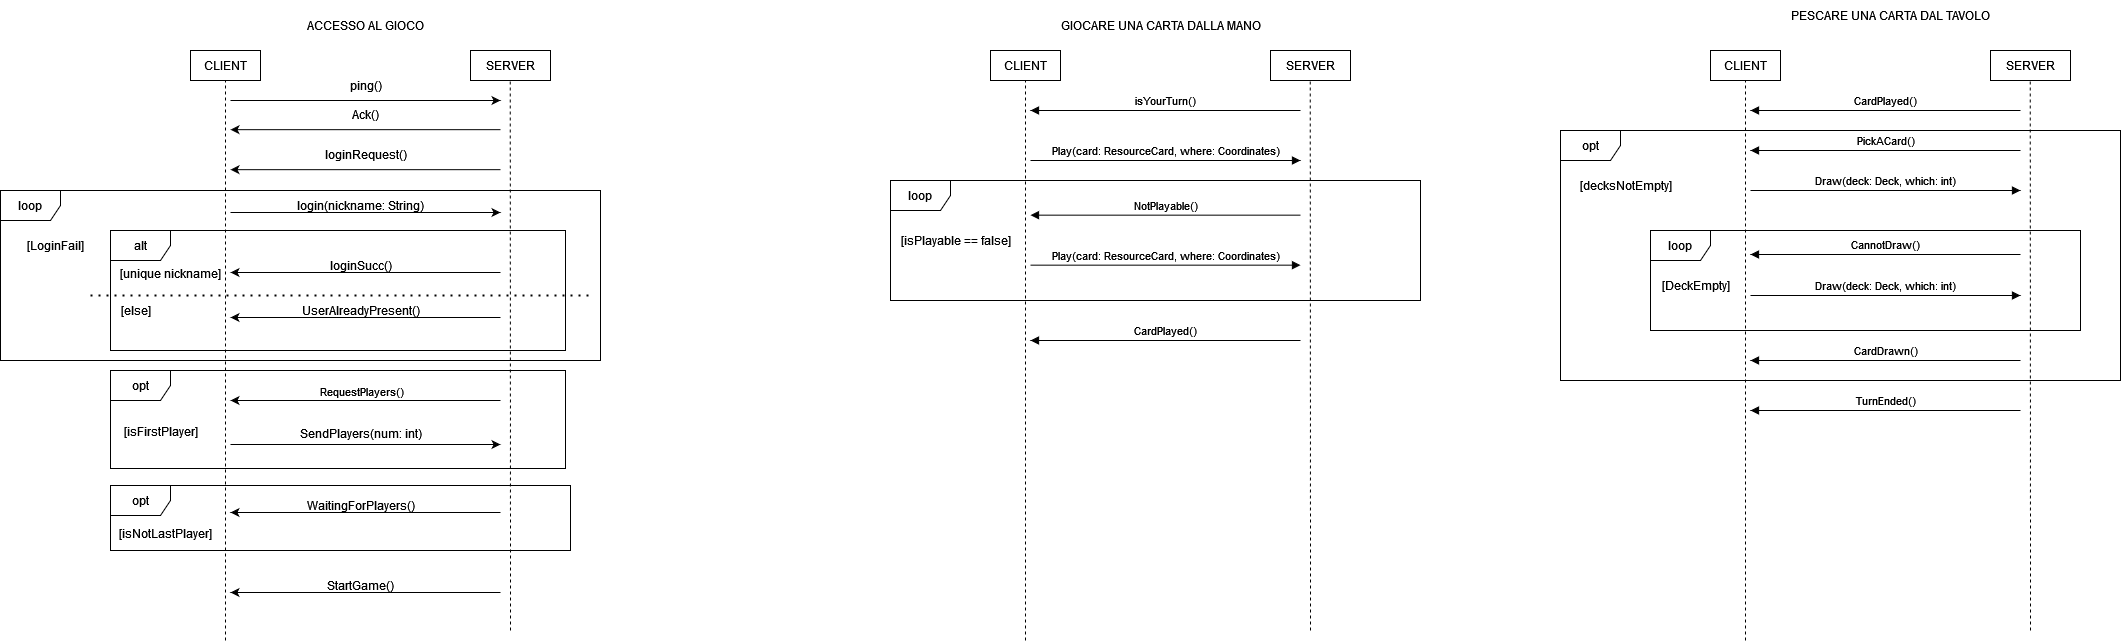

The diagram above was exported from draw.io. Its source (the exported page's mxGraphModel, read from the mxfile embedded in the PNG):
<mxGraphModel dx="1338" dy="624" grid="1" gridSize="10" guides="1" tooltips="1" connect="1" arrows="1" fold="1" page="1" pageScale="1" pageWidth="827" pageHeight="1169" math="0" shadow="0">
  <root>
    <mxCell id="0" />
    <mxCell id="1" parent="0" />
    <mxCell id="OmKH4U7sxaRbL4PmyqLs-1" value="CLIENT" style="rounded=0;whiteSpace=wrap;html=1;" parent="1" vertex="1">
      <mxGeometry x="250" y="190" width="70" height="30" as="geometry" />
    </mxCell>
    <mxCell id="OmKH4U7sxaRbL4PmyqLs-2" value="SERVER" style="rounded=0;whiteSpace=wrap;html=1;" parent="1" vertex="1">
      <mxGeometry x="530" y="190" width="80" height="30" as="geometry" />
    </mxCell>
    <mxCell id="OmKH4U7sxaRbL4PmyqLs-3" value="" style="endArrow=none;dashed=1;html=1;rounded=0;" parent="1" target="OmKH4U7sxaRbL4PmyqLs-1" edge="1">
      <mxGeometry width="50" height="50" relative="1" as="geometry">
        <mxPoint x="285" y="780" as="sourcePoint" />
        <mxPoint x="310" y="240" as="targetPoint" />
      </mxGeometry>
    </mxCell>
    <mxCell id="OmKH4U7sxaRbL4PmyqLs-4" value="" style="endArrow=none;dashed=1;html=1;rounded=0;" parent="1" edge="1">
      <mxGeometry width="50" height="50" relative="1" as="geometry">
        <mxPoint x="570" y="770" as="sourcePoint" />
        <mxPoint x="569.71" y="220" as="targetPoint" />
      </mxGeometry>
    </mxCell>
    <mxCell id="OmKH4U7sxaRbL4PmyqLs-5" value="" style="endArrow=classic;html=1;rounded=0;" parent="1" edge="1">
      <mxGeometry width="50" height="50" relative="1" as="geometry">
        <mxPoint x="290" y="240" as="sourcePoint" />
        <mxPoint x="560" y="240" as="targetPoint" />
      </mxGeometry>
    </mxCell>
    <mxCell id="OmKH4U7sxaRbL4PmyqLs-6" value="ping()" style="text;html=1;align=center;verticalAlign=middle;resizable=0;points=[];autosize=1;strokeColor=none;fillColor=none;" parent="1" vertex="1">
      <mxGeometry x="400" y="210" width="50" height="30" as="geometry" />
    </mxCell>
    <mxCell id="OmKH4U7sxaRbL4PmyqLs-8" value="" style="endArrow=classic;html=1;rounded=0;" parent="1" edge="1">
      <mxGeometry width="50" height="50" relative="1" as="geometry">
        <mxPoint x="560" y="269.17" as="sourcePoint" />
        <mxPoint x="290" y="269.17" as="targetPoint" />
      </mxGeometry>
    </mxCell>
    <mxCell id="OmKH4U7sxaRbL4PmyqLs-9" value="Ack()" style="text;html=1;align=center;verticalAlign=middle;resizable=0;points=[];autosize=1;strokeColor=none;fillColor=none;" parent="1" vertex="1">
      <mxGeometry x="400" y="239.17" width="50" height="30" as="geometry" />
    </mxCell>
    <mxCell id="OmKH4U7sxaRbL4PmyqLs-10" value="" style="endArrow=classic;html=1;rounded=0;" parent="1" edge="1">
      <mxGeometry width="50" height="50" relative="1" as="geometry">
        <mxPoint x="560" y="309.17" as="sourcePoint" />
        <mxPoint x="290" y="309.17" as="targetPoint" />
      </mxGeometry>
    </mxCell>
    <mxCell id="OmKH4U7sxaRbL4PmyqLs-11" value="loginRequest()" style="text;html=1;align=center;verticalAlign=middle;resizable=0;points=[];autosize=1;strokeColor=none;fillColor=none;" parent="1" vertex="1">
      <mxGeometry x="375" y="279.17" width="100" height="30" as="geometry" />
    </mxCell>
    <mxCell id="OmKH4U7sxaRbL4PmyqLs-12" value="" style="endArrow=classic;html=1;rounded=0;" parent="1" edge="1">
      <mxGeometry width="50" height="50" relative="1" as="geometry">
        <mxPoint x="290" y="352" as="sourcePoint" />
        <mxPoint x="560" y="352" as="targetPoint" />
      </mxGeometry>
    </mxCell>
    <mxCell id="OmKH4U7sxaRbL4PmyqLs-13" value="login(nickname: String)" style="text;html=1;align=center;verticalAlign=middle;resizable=0;points=[];autosize=1;strokeColor=none;fillColor=none;" parent="1" vertex="1">
      <mxGeometry x="350" y="330" width="140" height="30" as="geometry" />
    </mxCell>
    <mxCell id="OmKH4U7sxaRbL4PmyqLs-14" value="" style="endArrow=classic;html=1;rounded=0;" parent="1" edge="1">
      <mxGeometry width="50" height="50" relative="1" as="geometry">
        <mxPoint x="560" y="412" as="sourcePoint" />
        <mxPoint x="290" y="412" as="targetPoint" />
      </mxGeometry>
    </mxCell>
    <mxCell id="OmKH4U7sxaRbL4PmyqLs-15" value="loginSucc()" style="text;html=1;align=center;verticalAlign=middle;resizable=0;points=[];autosize=1;strokeColor=none;fillColor=none;" parent="1" vertex="1">
      <mxGeometry x="380" y="390" width="80" height="30" as="geometry" />
    </mxCell>
    <mxCell id="OmKH4U7sxaRbL4PmyqLs-16" value="" style="endArrow=classic;html=1;rounded=0;" parent="1" edge="1">
      <mxGeometry width="50" height="50" relative="1" as="geometry">
        <mxPoint x="560" y="457" as="sourcePoint" />
        <mxPoint x="290" y="457" as="targetPoint" />
      </mxGeometry>
    </mxCell>
    <mxCell id="OmKH4U7sxaRbL4PmyqLs-17" value="UserAlreadyPresent()" style="text;html=1;align=center;verticalAlign=middle;resizable=0;points=[];autosize=1;strokeColor=none;fillColor=none;" parent="1" vertex="1">
      <mxGeometry x="350" y="435" width="140" height="30" as="geometry" />
    </mxCell>
    <mxCell id="OmKH4U7sxaRbL4PmyqLs-18" value="" style="endArrow=classic;html=1;rounded=0;" parent="1" edge="1">
      <mxGeometry width="50" height="50" relative="1" as="geometry">
        <mxPoint x="560" y="652" as="sourcePoint" />
        <mxPoint x="290" y="652" as="targetPoint" />
      </mxGeometry>
    </mxCell>
    <mxCell id="OmKH4U7sxaRbL4PmyqLs-19" value="WaitingForPlayers()" style="text;html=1;align=center;verticalAlign=middle;resizable=0;points=[];autosize=1;strokeColor=none;fillColor=none;" parent="1" vertex="1">
      <mxGeometry x="355" y="630" width="130" height="30" as="geometry" />
    </mxCell>
    <mxCell id="OmKH4U7sxaRbL4PmyqLs-20" value="" style="endArrow=classic;html=1;rounded=0;" parent="1" edge="1">
      <mxGeometry width="50" height="50" relative="1" as="geometry">
        <mxPoint x="560" y="732" as="sourcePoint" />
        <mxPoint x="290" y="732" as="targetPoint" />
      </mxGeometry>
    </mxCell>
    <mxCell id="OmKH4U7sxaRbL4PmyqLs-21" value="StartGame()" style="text;html=1;align=center;verticalAlign=middle;resizable=0;points=[];autosize=1;strokeColor=none;fillColor=none;" parent="1" vertex="1">
      <mxGeometry x="375" y="710" width="90" height="30" as="geometry" />
    </mxCell>
    <mxCell id="OmKH4U7sxaRbL4PmyqLs-26" value="alt" style="shape=umlFrame;whiteSpace=wrap;html=1;pointerEvents=0;" parent="1" vertex="1">
      <mxGeometry x="170" y="370" width="455" height="120" as="geometry" />
    </mxCell>
    <mxCell id="OmKH4U7sxaRbL4PmyqLs-28" value="" style="endArrow=none;dashed=1;html=1;dashPattern=1 3;strokeWidth=2;rounded=0;" parent="1" edge="1">
      <mxGeometry width="50" height="50" relative="1" as="geometry">
        <mxPoint x="150" y="435" as="sourcePoint" />
        <mxPoint x="650" y="435" as="targetPoint" />
      </mxGeometry>
    </mxCell>
    <mxCell id="OmKH4U7sxaRbL4PmyqLs-29" value="[unique nickname]" style="text;html=1;align=center;verticalAlign=middle;resizable=0;points=[];autosize=1;strokeColor=none;fillColor=none;" parent="1" vertex="1">
      <mxGeometry x="170" y="398" width="120" height="30" as="geometry" />
    </mxCell>
    <mxCell id="OmKH4U7sxaRbL4PmyqLs-30" value="[else]" style="text;html=1;align=center;verticalAlign=middle;resizable=0;points=[];autosize=1;strokeColor=none;fillColor=none;" parent="1" vertex="1">
      <mxGeometry x="170" y="435" width="50" height="30" as="geometry" />
    </mxCell>
    <mxCell id="OmKH4U7sxaRbL4PmyqLs-31" value="opt" style="shape=umlFrame;whiteSpace=wrap;html=1;pointerEvents=0;" parent="1" vertex="1">
      <mxGeometry x="170" y="510" width="455" height="98" as="geometry" />
    </mxCell>
    <mxCell id="OmKH4U7sxaRbL4PmyqLs-32" value="[isFirstPlayer]" style="text;html=1;align=center;verticalAlign=middle;resizable=0;points=[];autosize=1;strokeColor=none;fillColor=none;" parent="1" vertex="1">
      <mxGeometry x="170" y="556" width="100" height="30" as="geometry" />
    </mxCell>
    <mxCell id="OmKH4U7sxaRbL4PmyqLs-33" value="" style="endArrow=classic;html=1;rounded=0;" parent="1" edge="1">
      <mxGeometry width="50" height="50" relative="1" as="geometry">
        <mxPoint x="560" y="540" as="sourcePoint" />
        <mxPoint x="290" y="540" as="targetPoint" />
      </mxGeometry>
    </mxCell>
    <mxCell id="OmKH4U7sxaRbL4PmyqLs-34" value="RequestPlayers()" style="edgeLabel;html=1;align=center;verticalAlign=middle;resizable=0;points=[];" parent="OmKH4U7sxaRbL4PmyqLs-33" vertex="1" connectable="0">
      <mxGeometry x="0.0181" y="-5" relative="1" as="geometry">
        <mxPoint x="-3" y="-5" as="offset" />
      </mxGeometry>
    </mxCell>
    <mxCell id="OmKH4U7sxaRbL4PmyqLs-36" value="" style="endArrow=classic;html=1;rounded=0;" parent="1" edge="1">
      <mxGeometry width="50" height="50" relative="1" as="geometry">
        <mxPoint x="290" y="584" as="sourcePoint" />
        <mxPoint x="560" y="584" as="targetPoint" />
      </mxGeometry>
    </mxCell>
    <mxCell id="OmKH4U7sxaRbL4PmyqLs-37" value="SendPlayers(num: int)" style="text;html=1;align=center;verticalAlign=middle;resizable=0;points=[];autosize=1;strokeColor=none;fillColor=none;" parent="1" vertex="1">
      <mxGeometry x="350" y="558" width="140" height="30" as="geometry" />
    </mxCell>
    <mxCell id="OmKH4U7sxaRbL4PmyqLs-38" value="opt" style="shape=umlFrame;whiteSpace=wrap;html=1;pointerEvents=0;" parent="1" vertex="1">
      <mxGeometry x="170" y="625" width="460" height="65" as="geometry" />
    </mxCell>
    <mxCell id="OmKH4U7sxaRbL4PmyqLs-39" value="[isNotLastPlayer]" style="text;html=1;align=center;verticalAlign=middle;resizable=0;points=[];autosize=1;strokeColor=none;fillColor=none;" parent="1" vertex="1">
      <mxGeometry x="170" y="658" width="110" height="30" as="geometry" />
    </mxCell>
    <mxCell id="OmKH4U7sxaRbL4PmyqLs-40" value="ACCESSO AL GIOCO" style="text;html=1;align=center;verticalAlign=middle;resizable=0;points=[];autosize=1;strokeColor=none;fillColor=none;" parent="1" vertex="1">
      <mxGeometry x="355" y="150" width="140" height="30" as="geometry" />
    </mxCell>
    <mxCell id="Fvhu-I6Lgi_kI_-JsILN-1" value="CLIENT" style="rounded=0;whiteSpace=wrap;html=1;" parent="1" vertex="1">
      <mxGeometry x="1050" y="190" width="70" height="30" as="geometry" />
    </mxCell>
    <mxCell id="Fvhu-I6Lgi_kI_-JsILN-2" value="SERVER" style="rounded=0;whiteSpace=wrap;html=1;" parent="1" vertex="1">
      <mxGeometry x="1330" y="190" width="80" height="30" as="geometry" />
    </mxCell>
    <mxCell id="Fvhu-I6Lgi_kI_-JsILN-3" value="" style="endArrow=none;dashed=1;html=1;rounded=0;" parent="1" target="Fvhu-I6Lgi_kI_-JsILN-1" edge="1">
      <mxGeometry width="50" height="50" relative="1" as="geometry">
        <mxPoint x="1085" y="780" as="sourcePoint" />
        <mxPoint x="1110" y="240" as="targetPoint" />
      </mxGeometry>
    </mxCell>
    <mxCell id="Fvhu-I6Lgi_kI_-JsILN-4" value="" style="endArrow=none;dashed=1;html=1;rounded=0;" parent="1" edge="1">
      <mxGeometry width="50" height="50" relative="1" as="geometry">
        <mxPoint x="1370" y="770" as="sourcePoint" />
        <mxPoint x="1369.71" y="220" as="targetPoint" />
      </mxGeometry>
    </mxCell>
    <mxCell id="Fvhu-I6Lgi_kI_-JsILN-5" value="GIOCARE UNA CARTA DALLA MANO" style="text;html=1;align=center;verticalAlign=middle;resizable=0;points=[];autosize=1;strokeColor=none;fillColor=none;" parent="1" vertex="1">
      <mxGeometry x="1110" y="150" width="220" height="30" as="geometry" />
    </mxCell>
    <mxCell id="Fvhu-I6Lgi_kI_-JsILN-20" value="isYourTurn()" style="html=1;verticalAlign=bottom;endArrow=block;curved=0;rounded=0;" parent="1" edge="1">
      <mxGeometry width="80" relative="1" as="geometry">
        <mxPoint x="1360" y="250" as="sourcePoint" />
        <mxPoint x="1090" y="250" as="targetPoint" />
      </mxGeometry>
    </mxCell>
    <mxCell id="Fvhu-I6Lgi_kI_-JsILN-21" value="Play(card: ResourceCard, where: Coordinates)" style="html=1;verticalAlign=bottom;endArrow=block;curved=0;rounded=0;" parent="1" edge="1">
      <mxGeometry width="80" relative="1" as="geometry">
        <mxPoint x="1090" y="404.65999999999997" as="sourcePoint" />
        <mxPoint x="1360" y="404.65999999999997" as="targetPoint" />
      </mxGeometry>
    </mxCell>
    <mxCell id="Fvhu-I6Lgi_kI_-JsILN-22" value="NotPlayable()" style="html=1;verticalAlign=bottom;endArrow=block;curved=0;rounded=0;" parent="1" edge="1">
      <mxGeometry width="80" relative="1" as="geometry">
        <mxPoint x="1360" y="354.66" as="sourcePoint" />
        <mxPoint x="1090" y="354.66" as="targetPoint" />
      </mxGeometry>
    </mxCell>
    <mxCell id="Fvhu-I6Lgi_kI_-JsILN-23" value="loop" style="shape=umlFrame;whiteSpace=wrap;html=1;pointerEvents=0;" parent="1" vertex="1">
      <mxGeometry x="950" y="320" width="530" height="120" as="geometry" />
    </mxCell>
    <mxCell id="Fvhu-I6Lgi_kI_-JsILN-24" value="[isPlayable == false]" style="text;html=1;align=center;verticalAlign=middle;resizable=0;points=[];autosize=1;strokeColor=none;fillColor=none;" parent="1" vertex="1">
      <mxGeometry x="950" y="365" width="130" height="30" as="geometry" />
    </mxCell>
    <mxCell id="Fvhu-I6Lgi_kI_-JsILN-25" value="Play(card: ResourceCard, where: Coordinates)" style="html=1;verticalAlign=bottom;endArrow=block;curved=0;rounded=0;" parent="1" edge="1">
      <mxGeometry width="80" relative="1" as="geometry">
        <mxPoint x="1090" y="300" as="sourcePoint" />
        <mxPoint x="1360" y="300" as="targetPoint" />
      </mxGeometry>
    </mxCell>
    <mxCell id="Fvhu-I6Lgi_kI_-JsILN-26" value="CardPlayed()" style="html=1;verticalAlign=bottom;endArrow=block;curved=0;rounded=0;" parent="1" edge="1">
      <mxGeometry width="80" relative="1" as="geometry">
        <mxPoint x="1360" y="480" as="sourcePoint" />
        <mxPoint x="1090" y="480" as="targetPoint" />
      </mxGeometry>
    </mxCell>
    <mxCell id="Fvhu-I6Lgi_kI_-JsILN-27" value="CLIENT" style="rounded=0;whiteSpace=wrap;html=1;" parent="1" vertex="1">
      <mxGeometry x="1770" y="190" width="70" height="30" as="geometry" />
    </mxCell>
    <mxCell id="Fvhu-I6Lgi_kI_-JsILN-28" value="SERVER" style="rounded=0;whiteSpace=wrap;html=1;" parent="1" vertex="1">
      <mxGeometry x="2050" y="190" width="80" height="30" as="geometry" />
    </mxCell>
    <mxCell id="Fvhu-I6Lgi_kI_-JsILN-29" value="" style="endArrow=none;dashed=1;html=1;rounded=0;" parent="1" target="Fvhu-I6Lgi_kI_-JsILN-27" edge="1">
      <mxGeometry width="50" height="50" relative="1" as="geometry">
        <mxPoint x="1805" y="780" as="sourcePoint" />
        <mxPoint x="1830" y="240" as="targetPoint" />
      </mxGeometry>
    </mxCell>
    <mxCell id="Fvhu-I6Lgi_kI_-JsILN-30" value="" style="endArrow=none;dashed=1;html=1;rounded=0;" parent="1" edge="1">
      <mxGeometry width="50" height="50" relative="1" as="geometry">
        <mxPoint x="2090" y="770" as="sourcePoint" />
        <mxPoint x="2089.71" y="220" as="targetPoint" />
      </mxGeometry>
    </mxCell>
    <mxCell id="Fvhu-I6Lgi_kI_-JsILN-31" value="PESCARE UNA CARTA DAL TAVOLO" style="text;html=1;align=center;verticalAlign=middle;resizable=0;points=[];autosize=1;strokeColor=none;fillColor=none;" parent="1" vertex="1">
      <mxGeometry x="1840" y="140" width="220" height="30" as="geometry" />
    </mxCell>
    <mxCell id="Fvhu-I6Lgi_kI_-JsILN-32" value="CardPlayed()" style="html=1;verticalAlign=bottom;endArrow=block;curved=0;rounded=0;" parent="1" edge="1">
      <mxGeometry width="80" relative="1" as="geometry">
        <mxPoint x="2080" y="250" as="sourcePoint" />
        <mxPoint x="1810" y="250" as="targetPoint" />
      </mxGeometry>
    </mxCell>
    <mxCell id="Fvhu-I6Lgi_kI_-JsILN-33" value="PickACard()" style="html=1;verticalAlign=bottom;endArrow=block;curved=0;rounded=0;" parent="1" edge="1">
      <mxGeometry width="80" relative="1" as="geometry">
        <mxPoint x="2080" y="290" as="sourcePoint" />
        <mxPoint x="1810" y="290" as="targetPoint" />
      </mxGeometry>
    </mxCell>
    <mxCell id="Fvhu-I6Lgi_kI_-JsILN-34" value="Draw(deck: Deck, which: int)" style="html=1;verticalAlign=bottom;endArrow=block;curved=0;rounded=0;" parent="1" edge="1">
      <mxGeometry width="80" relative="1" as="geometry">
        <mxPoint x="1810" y="330" as="sourcePoint" />
        <mxPoint x="2080" y="330" as="targetPoint" />
      </mxGeometry>
    </mxCell>
    <mxCell id="Fvhu-I6Lgi_kI_-JsILN-35" value="CannotDraw()" style="html=1;verticalAlign=bottom;endArrow=block;curved=0;rounded=0;" parent="1" edge="1">
      <mxGeometry width="80" relative="1" as="geometry">
        <mxPoint x="2080" y="394" as="sourcePoint" />
        <mxPoint x="1810" y="394" as="targetPoint" />
      </mxGeometry>
    </mxCell>
    <mxCell id="Fvhu-I6Lgi_kI_-JsILN-36" value="opt" style="shape=umlFrame;whiteSpace=wrap;html=1;pointerEvents=0;" parent="1" vertex="1">
      <mxGeometry x="1620" y="270" width="560" height="250" as="geometry" />
    </mxCell>
    <mxCell id="Fvhu-I6Lgi_kI_-JsILN-37" value="[decksNotEmpty]" style="text;html=1;align=center;verticalAlign=middle;resizable=0;points=[];autosize=1;strokeColor=none;fillColor=none;" parent="1" vertex="1">
      <mxGeometry x="1630" y="310" width="110" height="30" as="geometry" />
    </mxCell>
    <mxCell id="Fvhu-I6Lgi_kI_-JsILN-38" value="Draw(deck: Deck, which: int)" style="html=1;verticalAlign=bottom;endArrow=block;curved=0;rounded=0;" parent="1" edge="1">
      <mxGeometry width="80" relative="1" as="geometry">
        <mxPoint x="1810" y="435" as="sourcePoint" />
        <mxPoint x="2080" y="435" as="targetPoint" />
      </mxGeometry>
    </mxCell>
    <mxCell id="Fvhu-I6Lgi_kI_-JsILN-39" value="loop" style="shape=umlFrame;whiteSpace=wrap;html=1;pointerEvents=0;" parent="1" vertex="1">
      <mxGeometry x="1710" y="370" width="430" height="100" as="geometry" />
    </mxCell>
    <mxCell id="Fvhu-I6Lgi_kI_-JsILN-40" value="[DeckEmpty]" style="text;html=1;align=center;verticalAlign=middle;resizable=0;points=[];autosize=1;strokeColor=none;fillColor=none;" parent="1" vertex="1">
      <mxGeometry x="1710" y="410" width="90" height="30" as="geometry" />
    </mxCell>
    <mxCell id="Fvhu-I6Lgi_kI_-JsILN-41" value="CardDrawn()" style="html=1;verticalAlign=bottom;endArrow=block;curved=0;rounded=0;" parent="1" edge="1">
      <mxGeometry width="80" relative="1" as="geometry">
        <mxPoint x="2080" y="500" as="sourcePoint" />
        <mxPoint x="1810" y="500" as="targetPoint" />
      </mxGeometry>
    </mxCell>
    <mxCell id="Fvhu-I6Lgi_kI_-JsILN-42" value="TurnEnded()" style="html=1;verticalAlign=bottom;endArrow=block;curved=0;rounded=0;" parent="1" edge="1">
      <mxGeometry width="80" relative="1" as="geometry">
        <mxPoint x="2080" y="550" as="sourcePoint" />
        <mxPoint x="1810" y="550" as="targetPoint" />
      </mxGeometry>
    </mxCell>
    <mxCell id="NP8-4NbLFf55oQnZJZNE-2" value="loop" style="shape=umlFrame;whiteSpace=wrap;html=1;pointerEvents=0;" parent="1" vertex="1">
      <mxGeometry x="60" y="330" width="600" height="170" as="geometry" />
    </mxCell>
    <mxCell id="NP8-4NbLFf55oQnZJZNE-3" value="[LoginFail]" style="text;html=1;align=center;verticalAlign=middle;resizable=0;points=[];autosize=1;strokeColor=none;fillColor=none;" parent="1" vertex="1">
      <mxGeometry x="75" y="370" width="80" height="30" as="geometry" />
    </mxCell>
  </root>
</mxGraphModel>